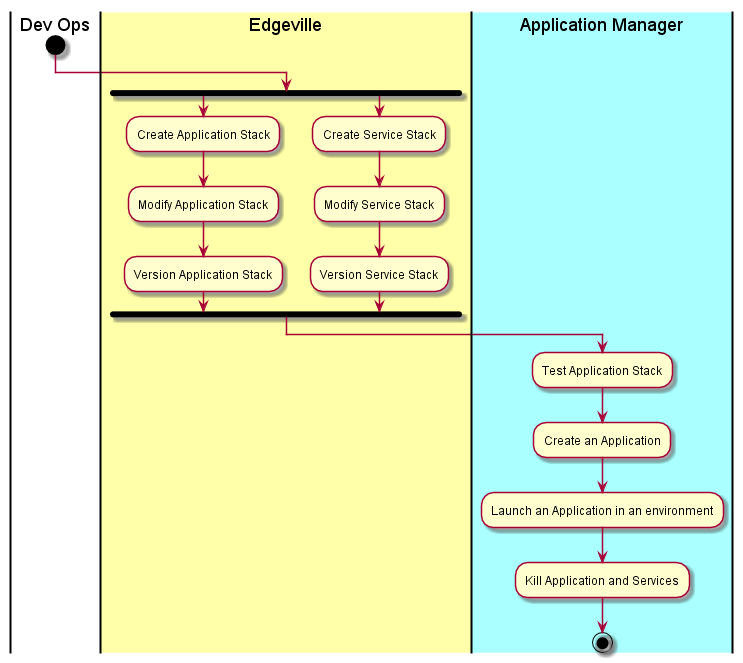

The diagram above was rendered by PlantUML. Its source (embedded in the PNG):
@startuml
|Dev Ops|
start
|#ffffaa|Edgeville|
fork
:Create Application Stack;
:Modify Application Stack;
:Version Application Stack;
fork again
:Create Service Stack;
:Modify Service Stack;
:Version Service Stack;
fork end
|#aaffff|Application Manager|
:Test Application Stack;
:Create an Application;
:Launch an Application in an environment;
:Kill Application and Services;
stop
@enduml